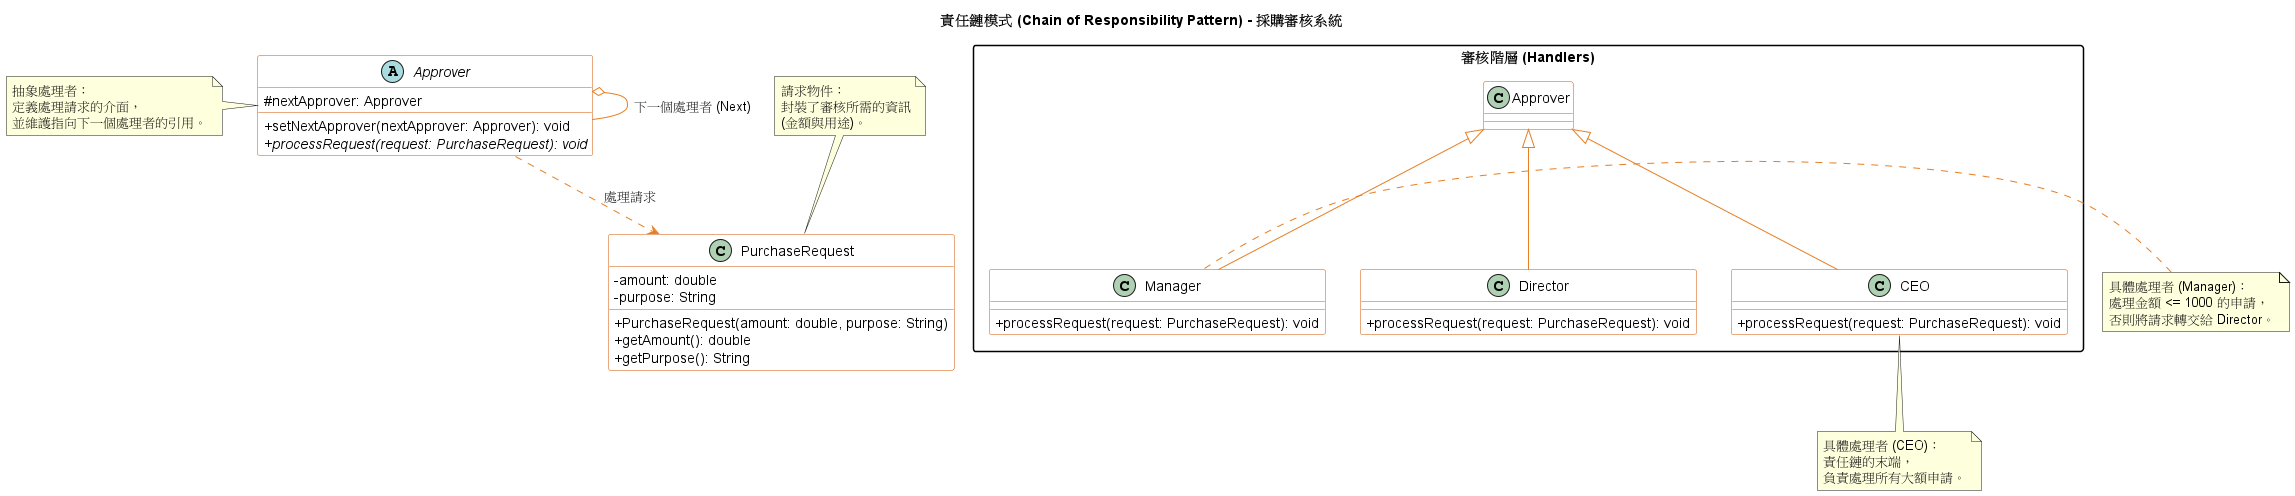

The diagram above was rendered by PlantUML. Its source (embedded in the PNG):
@startuml
title 責任鏈模式 (Chain of Responsibility Pattern) - 採購審核系統

' --- 樣式設定 ---
skinparam classAttributeIconSize 0
skinparam monochrome false
skinparam packageStyle rectangle

skinparam class {
BackgroundColor White
ArrowColor #e67e22
BorderColor #d35400
}

' --- 請求類別 (Request) ---
class PurchaseRequest {
- amount: double
- purpose: String
+ PurchaseRequest(amount: double, purpose: String)
+ getAmount(): double
+ getPurpose(): String
}

' --- 抽象處理者 (Handler) ---
abstract class Approver {
# nextApprover: Approver
+ setNextApprover(nextApprover: Approver): void
+ {abstract} processRequest(request: PurchaseRequest): void
}

' --- 具體處理者 (Concrete Handlers) ---
package "審核階層 (Handlers)" {
class Manager extends Approver {
+ processRequest(request: PurchaseRequest): void
}

class Director extends Approver {
    + processRequest(request: PurchaseRequest): void
}

class CEO extends Approver {
    + processRequest(request: PurchaseRequest): void
}


}

' --- 關係連線 ---
' 責任鏈的核心：處理者持有下一個處理者的引用 (自關聯)
Approver o-- Approver : 下一個處理者 (Next)
Approver ..> PurchaseRequest : 處理請求

' --- 說明註解 ---
note left of Approver : 抽象處理者：\n定義處理請求的介面，\n並維護指向下一個處理者的引用。

note right of Manager : 具體處理者 (Manager)：\n處理金額 <= 1000 的申請，\n否則將請求轉交給 Director。

note bottom of CEO : 具體處理者 (CEO)：\n責任鏈的末端，\n負責處理所有大額申請。

note top of PurchaseRequest : 請求物件：\n封裝了審核所需的資訊\n(金額與用途)。

@enduml